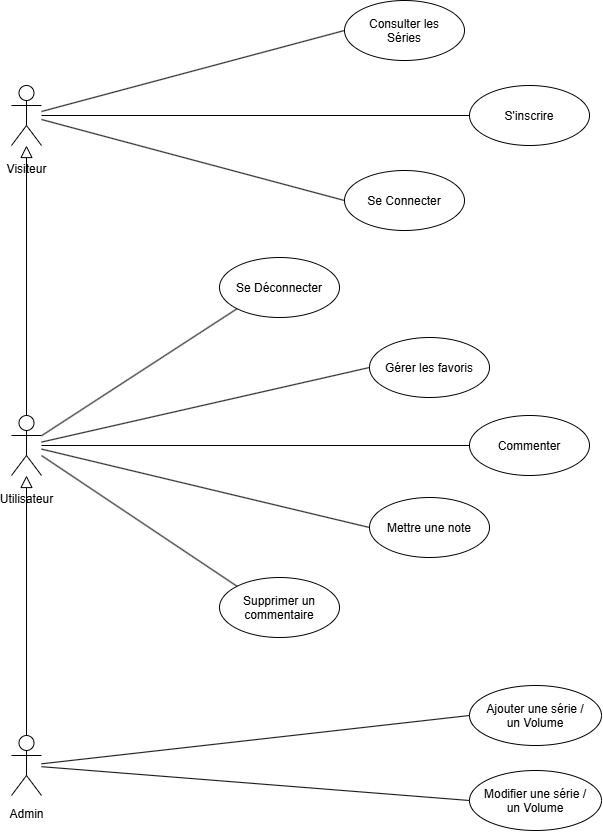

The diagram above was exported from draw.io. Its source (the exported page's mxGraphModel, read from the mxfile embedded in the PNG):
<mxGraphModel dx="1212" dy="671" grid="1" gridSize="10" guides="1" tooltips="1" connect="1" arrows="1" fold="1" page="1" pageScale="1" pageWidth="827" pageHeight="1169" math="0" shadow="0">
  <root>
    <mxCell id="0" />
    <mxCell id="1" parent="0" />
    <mxCell id="ZTbEz2haXPx2Yss5u8Ok-1" parent="1" style="shape=umlActor;verticalLabelPosition=bottom;verticalAlign=top;html=1;outlineConnect=0;spacingTop=10;" value="Visiteur" vertex="1">
      <mxGeometry height="60" width="30" x="100" y="150" as="geometry" />
    </mxCell>
    <mxCell id="ZTbEz2haXPx2Yss5u8Ok-4" edge="1" parent="1" source="ZTbEz2haXPx2Yss5u8Ok-2" style="edgeStyle=orthogonalEdgeStyle;rounded=0;orthogonalLoop=1;jettySize=auto;html=1;endArrow=block;endFill=0;endSize=10;" target="ZTbEz2haXPx2Yss5u8Ok-1">
      <mxGeometry relative="1" as="geometry" />
    </mxCell>
    <mxCell id="ZTbEz2haXPx2Yss5u8Ok-2" parent="1" style="shape=umlActor;verticalLabelPosition=bottom;verticalAlign=top;html=1;outlineConnect=0;gradientColor=none;labelPosition=center;align=center;spacingTop=10;" value="&lt;div style=&quot;&quot;&gt;&lt;span style=&quot;background-color: transparent; color: light-dark(rgb(0, 0, 0), rgb(255, 255, 255));&quot;&gt;Utilisateur&lt;/span&gt;&lt;/div&gt;" vertex="1">
      <mxGeometry height="60" width="30" x="100" y="480" as="geometry" />
    </mxCell>
    <mxCell id="ZTbEz2haXPx2Yss5u8Ok-5" edge="1" parent="1" source="ZTbEz2haXPx2Yss5u8Ok-3" style="edgeStyle=orthogonalEdgeStyle;rounded=0;orthogonalLoop=1;jettySize=auto;html=1;exitX=0.5;exitY=0;exitDx=0;exitDy=0;exitPerimeter=0;endArrow=block;endFill=0;endSize=10;" target="ZTbEz2haXPx2Yss5u8Ok-2">
      <mxGeometry relative="1" as="geometry" />
    </mxCell>
    <mxCell id="ZTbEz2haXPx2Yss5u8Ok-3" parent="1" style="shape=umlActor;verticalLabelPosition=bottom;verticalAlign=top;html=1;outlineConnect=0;spacingTop=5;" value="Admin&lt;div&gt;&lt;br&gt;&lt;/div&gt;" vertex="1">
      <mxGeometry height="60" width="30" x="100" y="800" as="geometry" />
    </mxCell>
    <mxCell id="ZTbEz2haXPx2Yss5u8Ok-7" parent="1" style="ellipse;whiteSpace=wrap;html=1;shapeInside=1;" value="Consulter les Séries&lt;div&gt;&lt;br/&gt;&lt;/div&gt;" vertex="1">
      <mxGeometry height="60" width="120" x="433" y="65" as="geometry" />
    </mxCell>
    <mxCell id="ZTbEz2haXPx2Yss5u8Ok-8" parent="1" style="ellipse;whiteSpace=wrap;html=1;shapeInside=1;" value="S'inscrire" vertex="1">
      <mxGeometry height="60" width="120" x="558" y="150" as="geometry" />
    </mxCell>
    <mxCell id="ZTbEz2haXPx2Yss5u8Ok-9" parent="1" style="ellipse;whiteSpace=wrap;html=1;shapeInside=1;" value="Se Connecter&lt;div&gt;&lt;br/&gt;&lt;/div&gt;" vertex="1">
      <mxGeometry height="60" width="120" x="433" y="235" as="geometry" />
    </mxCell>
    <mxCell id="ZTbEz2haXPx2Yss5u8Ok-10" parent="1" style="ellipse;whiteSpace=wrap;html=1;shapeInside=1;" value="Se Déconnecter&lt;div&gt;&lt;br/&gt;&lt;/div&gt;" vertex="1">
      <mxGeometry height="60" width="120" x="308" y="322" as="geometry" />
    </mxCell>
    <mxCell id="ZTbEz2haXPx2Yss5u8Ok-11" parent="1" style="ellipse;whiteSpace=wrap;html=1;shapeInside=1;" value="Gérer les favoris" vertex="1">
      <mxGeometry height="60" width="120" x="458" y="402" as="geometry" />
    </mxCell>
    <mxCell id="ZTbEz2haXPx2Yss5u8Ok-12" parent="1" style="ellipse;whiteSpace=wrap;html=1;shapeInside=1;" value="Commenter" vertex="1">
      <mxGeometry height="60" width="120" x="558" y="480" as="geometry" />
    </mxCell>
    <mxCell id="ZTbEz2haXPx2Yss5u8Ok-13" parent="1" style="ellipse;whiteSpace=wrap;html=1;shapeInside=1;" value="Mettre une note" vertex="1">
      <mxGeometry height="60" width="120" x="458" y="562" as="geometry" />
    </mxCell>
    <mxCell id="ZTbEz2haXPx2Yss5u8Ok-14" parent="1" style="ellipse;whiteSpace=wrap;html=1;shapeInside=1;" value="Ajouter une série / un Volume" vertex="1">
      <mxGeometry height="60" width="132" x="558" y="750" as="geometry" />
    </mxCell>
    <mxCell id="ZTbEz2haXPx2Yss5u8Ok-15" parent="1" style="ellipse;whiteSpace=wrap;html=1;shapeInside=1;" value="Modifier une série / un Volume" vertex="1">
      <mxGeometry height="60" width="132" x="558" y="835" as="geometry" />
    </mxCell>
    <mxCell id="ZTbEz2haXPx2Yss5u8Ok-16" parent="1" style="ellipse;whiteSpace=wrap;html=1;shapeInside=1;" value="Supprimer un commentaire" vertex="1">
      <mxGeometry height="60" width="120" x="308" y="642" as="geometry" />
    </mxCell>
    <mxCell id="ZTbEz2haXPx2Yss5u8Ok-18" edge="1" parent="1" source="ZTbEz2haXPx2Yss5u8Ok-2" style="endArrow=none;html=1;rounded=0;entryX=0;entryY=0.5;entryDx=0;entryDy=0;endFill=0;" target="ZTbEz2haXPx2Yss5u8Ok-12" value="">
      <mxGeometry height="50" relative="1" width="50" as="geometry">
        <mxPoint x="130" y="538" as="sourcePoint" />
        <mxPoint x="440" y="530" as="targetPoint" />
      </mxGeometry>
    </mxCell>
    <mxCell id="ZTbEz2haXPx2Yss5u8Ok-19" edge="1" parent="1" source="ZTbEz2haXPx2Yss5u8Ok-2" style="endArrow=none;html=1;rounded=0;entryX=0;entryY=0.5;entryDx=0;entryDy=0;endFill=0;" target="ZTbEz2haXPx2Yss5u8Ok-11" value="">
      <mxGeometry height="50" relative="1" width="50" as="geometry">
        <mxPoint x="130" y="538" as="sourcePoint" />
        <mxPoint x="640" y="530" as="targetPoint" />
      </mxGeometry>
    </mxCell>
    <mxCell id="ZTbEz2haXPx2Yss5u8Ok-20" edge="1" parent="1" source="ZTbEz2haXPx2Yss5u8Ok-2" style="endArrow=none;html=1;rounded=0;entryX=0;entryY=1;entryDx=0;entryDy=0;endFill=0;" target="ZTbEz2haXPx2Yss5u8Ok-10" value="">
      <mxGeometry height="50" relative="1" width="50" as="geometry">
        <mxPoint x="130" y="538" as="sourcePoint" />
        <mxPoint x="410" y="510" as="targetPoint" />
      </mxGeometry>
    </mxCell>
    <mxCell id="ZTbEz2haXPx2Yss5u8Ok-21" edge="1" parent="1" source="ZTbEz2haXPx2Yss5u8Ok-2" style="endArrow=none;html=1;rounded=0;entryX=0;entryY=0.5;entryDx=0;entryDy=0;endFill=0;" target="ZTbEz2haXPx2Yss5u8Ok-13" value="">
      <mxGeometry height="50" relative="1" width="50" as="geometry">
        <mxPoint x="130" y="538" as="sourcePoint" />
        <mxPoint x="297" y="510" as="targetPoint" />
      </mxGeometry>
    </mxCell>
    <mxCell id="ZTbEz2haXPx2Yss5u8Ok-22" edge="1" parent="1" source="ZTbEz2haXPx2Yss5u8Ok-2" style="endArrow=none;html=1;rounded=0;entryX=0;entryY=0;entryDx=0;entryDy=0;endFill=0;" target="ZTbEz2haXPx2Yss5u8Ok-16" value="">
      <mxGeometry height="50" relative="1" width="50" as="geometry">
        <mxPoint x="130" y="538" as="sourcePoint" />
        <mxPoint x="390" y="677" as="targetPoint" />
      </mxGeometry>
    </mxCell>
    <mxCell id="ZTbEz2haXPx2Yss5u8Ok-24" edge="1" parent="1" source="ZTbEz2haXPx2Yss5u8Ok-3" style="endArrow=none;html=1;rounded=0;entryX=0;entryY=0.5;entryDx=0;entryDy=0;endFill=0;" target="ZTbEz2haXPx2Yss5u8Ok-14" value="">
      <mxGeometry height="50" relative="1" width="50" as="geometry">
        <mxPoint x="130" y="880" as="sourcePoint" />
        <mxPoint x="600" y="860" as="targetPoint" />
      </mxGeometry>
    </mxCell>
    <mxCell id="ZTbEz2haXPx2Yss5u8Ok-25" edge="1" parent="1" source="ZTbEz2haXPx2Yss5u8Ok-3" style="endArrow=none;html=1;rounded=0;entryX=0;entryY=0.5;entryDx=0;entryDy=0;endFill=0;" target="ZTbEz2haXPx2Yss5u8Ok-15" value="">
      <mxGeometry height="50" relative="1" width="50" as="geometry">
        <mxPoint x="130" y="880" as="sourcePoint" />
        <mxPoint x="630" y="860" as="targetPoint" />
      </mxGeometry>
    </mxCell>
    <mxCell id="ZTbEz2haXPx2Yss5u8Ok-27" edge="1" parent="1" source="ZTbEz2haXPx2Yss5u8Ok-1" style="endArrow=none;html=1;rounded=0;entryX=0;entryY=0.5;entryDx=0;entryDy=0;" target="ZTbEz2haXPx2Yss5u8Ok-8" value="">
      <mxGeometry height="50" relative="1" width="50" as="geometry">
        <mxPoint x="270" y="240" as="sourcePoint" />
        <mxPoint x="320" y="190" as="targetPoint" />
      </mxGeometry>
    </mxCell>
    <mxCell id="ZTbEz2haXPx2Yss5u8Ok-28" edge="1" parent="1" source="ZTbEz2haXPx2Yss5u8Ok-1" style="endArrow=none;html=1;rounded=0;entryX=0;entryY=0.5;entryDx=0;entryDy=0;" target="ZTbEz2haXPx2Yss5u8Ok-9" value="">
      <mxGeometry height="50" relative="1" width="50" as="geometry">
        <mxPoint x="270" y="240" as="sourcePoint" />
        <mxPoint x="320" y="190" as="targetPoint" />
      </mxGeometry>
    </mxCell>
    <mxCell id="ZTbEz2haXPx2Yss5u8Ok-29" edge="1" parent="1" source="ZTbEz2haXPx2Yss5u8Ok-1" style="endArrow=none;html=1;rounded=0;entryX=0;entryY=0.5;entryDx=0;entryDy=0;" target="ZTbEz2haXPx2Yss5u8Ok-7" value="">
      <mxGeometry height="50" relative="1" width="50" as="geometry">
        <mxPoint x="190" y="140" as="sourcePoint" />
        <mxPoint x="320" y="190" as="targetPoint" />
      </mxGeometry>
    </mxCell>
  </root>
</mxGraphModel>